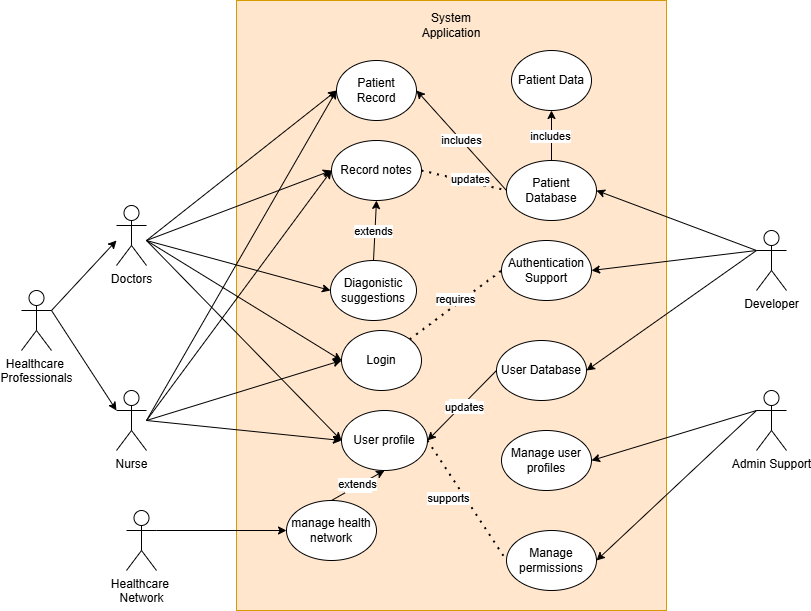

The diagram above was exported from draw.io. Its source (the exported page's mxGraphModel, read from the mxfile embedded in the PNG):
<mxGraphModel dx="993" dy="558" grid="1" gridSize="10" guides="1" tooltips="1" connect="1" arrows="1" fold="1" page="1" pageScale="1" pageWidth="1700" pageHeight="1100" math="0" shadow="0">
  <root>
    <mxCell id="0" />
    <mxCell id="1" parent="0" />
    <mxCell id="bVDLPL58KMzPVYv2a28i-1" value="Healthcare&amp;nbsp;&lt;div&gt;Network&lt;/div&gt;" style="shape=umlActor;verticalLabelPosition=bottom;verticalAlign=top;html=1;outlineConnect=0;" parent="1" vertex="1">
      <mxGeometry x="340" y="700" width="30" height="60" as="geometry" />
    </mxCell>
    <mxCell id="bVDLPL58KMzPVYv2a28i-2" value="Healthcare&amp;nbsp;&lt;div&gt;Professionals&lt;/div&gt;" style="shape=umlActor;verticalLabelPosition=bottom;verticalAlign=top;html=1;outlineConnect=0;" parent="1" vertex="1">
      <mxGeometry x="235" y="480" width="30" height="60" as="geometry" />
    </mxCell>
    <mxCell id="bVDLPL58KMzPVYv2a28i-3" value="" style="endArrow=classic;html=1;rounded=0;exitX=1;exitY=0.3333333333333333;exitDx=0;exitDy=0;exitPerimeter=0;" parent="1" source="bVDLPL58KMzPVYv2a28i-2" edge="1">
      <mxGeometry width="50" height="50" relative="1" as="geometry">
        <mxPoint x="190" y="510" as="sourcePoint" />
        <mxPoint x="330" y="430" as="targetPoint" />
      </mxGeometry>
    </mxCell>
    <mxCell id="bVDLPL58KMzPVYv2a28i-4" value="Doctors" style="shape=umlActor;verticalLabelPosition=bottom;verticalAlign=top;html=1;outlineConnect=0;" parent="1" vertex="1">
      <mxGeometry x="330" y="395" width="30" height="60" as="geometry" />
    </mxCell>
    <mxCell id="bVDLPL58KMzPVYv2a28i-5" value="Nurse" style="shape=umlActor;verticalLabelPosition=bottom;verticalAlign=top;html=1;outlineConnect=0;" parent="1" vertex="1">
      <mxGeometry x="330" y="580" width="30" height="60" as="geometry" />
    </mxCell>
    <mxCell id="bVDLPL58KMzPVYv2a28i-6" value="" style="endArrow=classic;html=1;rounded=0;exitX=1;exitY=0.3333333333333333;exitDx=0;exitDy=0;exitPerimeter=0;entryX=0;entryY=0.3333333333333333;entryDx=0;entryDy=0;entryPerimeter=0;" parent="1" source="bVDLPL58KMzPVYv2a28i-2" target="bVDLPL58KMzPVYv2a28i-5" edge="1">
      <mxGeometry width="50" height="50" relative="1" as="geometry">
        <mxPoint x="200" y="520" as="sourcePoint" />
        <mxPoint x="340" y="440" as="targetPoint" />
      </mxGeometry>
    </mxCell>
    <mxCell id="Gin5HV3s9ZPRFfMbLXg_-1" value="" style="rounded=0;whiteSpace=wrap;html=1;fillColor=#ffe6cc;strokeColor=#d79b00;" parent="1" vertex="1">
      <mxGeometry x="450" y="190" width="430" height="610" as="geometry" />
    </mxCell>
    <mxCell id="bVDLPL58KMzPVYv2a28i-9" value="manage health network" style="ellipse;whiteSpace=wrap;html=1;" parent="1" vertex="1">
      <mxGeometry x="500" y="690" width="90" height="60" as="geometry" />
    </mxCell>
    <mxCell id="bVDLPL58KMzPVYv2a28i-10" value="Patient Record" style="ellipse;whiteSpace=wrap;html=1;" parent="1" vertex="1">
      <mxGeometry x="550" y="250" width="80" height="60" as="geometry" />
    </mxCell>
    <mxCell id="bVDLPL58KMzPVYv2a28i-11" value="Login" style="ellipse;whiteSpace=wrap;html=1;" parent="1" vertex="1">
      <mxGeometry x="555" y="520" width="80" height="60" as="geometry" />
    </mxCell>
    <mxCell id="bVDLPL58KMzPVYv2a28i-12" value="Patient Data" style="ellipse;whiteSpace=wrap;html=1;" parent="1" vertex="1">
      <mxGeometry x="725" y="240" width="80" height="60" as="geometry" />
    </mxCell>
    <mxCell id="bVDLPL58KMzPVYv2a28i-13" value="Authentication Support" style="ellipse;whiteSpace=wrap;html=1;" parent="1" vertex="1">
      <mxGeometry x="715" y="430" width="90" height="60" as="geometry" />
    </mxCell>
    <mxCell id="bVDLPL58KMzPVYv2a28i-14" value="Record notes" style="ellipse;whiteSpace=wrap;html=1;" parent="1" vertex="1">
      <mxGeometry x="545" y="330" width="90" height="60" as="geometry" />
    </mxCell>
    <mxCell id="bVDLPL58KMzPVYv2a28i-15" value="User profile" style="ellipse;whiteSpace=wrap;html=1;" parent="1" vertex="1">
      <mxGeometry x="555" y="600" width="86" height="60" as="geometry" />
    </mxCell>
    <mxCell id="bVDLPL58KMzPVYv2a28i-16" value="Diagonistic suggestions" style="ellipse;whiteSpace=wrap;html=1;" parent="1" vertex="1">
      <mxGeometry x="544" y="450" width="86" height="60" as="geometry" />
    </mxCell>
    <mxCell id="bVDLPL58KMzPVYv2a28i-17" value="" style="endArrow=classic;html=1;rounded=0;entryX=0;entryY=0.5;entryDx=0;entryDy=0;exitX=1;exitY=0.3333333333333333;exitDx=0;exitDy=0;exitPerimeter=0;" parent="1" source="bVDLPL58KMzPVYv2a28i-1" target="bVDLPL58KMzPVYv2a28i-9" edge="1">
      <mxGeometry width="50" height="50" relative="1" as="geometry">
        <mxPoint x="210" y="150" as="sourcePoint" />
        <mxPoint x="260" y="100" as="targetPoint" />
      </mxGeometry>
    </mxCell>
    <mxCell id="bVDLPL58KMzPVYv2a28i-18" value="" style="endArrow=classic;html=1;rounded=0;entryX=0;entryY=0.5;entryDx=0;entryDy=0;" parent="1" target="bVDLPL58KMzPVYv2a28i-10" edge="1">
      <mxGeometry width="50" height="50" relative="1" as="geometry">
        <mxPoint x="360" y="430" as="sourcePoint" />
        <mxPoint x="410" y="380" as="targetPoint" />
      </mxGeometry>
    </mxCell>
    <mxCell id="bVDLPL58KMzPVYv2a28i-19" value="" style="endArrow=classic;html=1;rounded=0;entryX=0;entryY=0.5;entryDx=0;entryDy=0;" parent="1" target="bVDLPL58KMzPVYv2a28i-11" edge="1">
      <mxGeometry width="50" height="50" relative="1" as="geometry">
        <mxPoint x="360" y="430" as="sourcePoint" />
        <mxPoint x="550" y="200" as="targetPoint" />
      </mxGeometry>
    </mxCell>
    <mxCell id="bVDLPL58KMzPVYv2a28i-20" value="" style="endArrow=classic;html=1;rounded=0;entryX=0;entryY=0.5;entryDx=0;entryDy=0;" parent="1" target="bVDLPL58KMzPVYv2a28i-14" edge="1">
      <mxGeometry width="50" height="50" relative="1" as="geometry">
        <mxPoint x="360" y="430" as="sourcePoint" />
        <mxPoint x="560" y="210" as="targetPoint" />
      </mxGeometry>
    </mxCell>
    <mxCell id="bVDLPL58KMzPVYv2a28i-21" value="" style="endArrow=classic;html=1;rounded=0;entryX=0;entryY=0.5;entryDx=0;entryDy=0;" parent="1" target="bVDLPL58KMzPVYv2a28i-16" edge="1">
      <mxGeometry width="50" height="50" relative="1" as="geometry">
        <mxPoint x="360" y="430" as="sourcePoint" />
        <mxPoint x="570" y="220" as="targetPoint" />
      </mxGeometry>
    </mxCell>
    <mxCell id="bVDLPL58KMzPVYv2a28i-22" value="" style="endArrow=classic;html=1;rounded=0;" parent="1" edge="1">
      <mxGeometry width="50" height="50" relative="1" as="geometry">
        <mxPoint x="360" y="610" as="sourcePoint" />
        <mxPoint x="550" y="280" as="targetPoint" />
      </mxGeometry>
    </mxCell>
    <mxCell id="bVDLPL58KMzPVYv2a28i-23" value="" style="endArrow=classic;html=1;rounded=0;entryX=0;entryY=0.5;entryDx=0;entryDy=0;" parent="1" target="bVDLPL58KMzPVYv2a28i-11" edge="1">
      <mxGeometry width="50" height="50" relative="1" as="geometry">
        <mxPoint x="360" y="610" as="sourcePoint" />
        <mxPoint x="550" y="210" as="targetPoint" />
      </mxGeometry>
    </mxCell>
    <mxCell id="Gin5HV3s9ZPRFfMbLXg_-2" value="System Application" style="text;html=1;align=center;verticalAlign=middle;whiteSpace=wrap;rounded=0;" parent="1" vertex="1">
      <mxGeometry x="635" y="200" width="60" height="30" as="geometry" />
    </mxCell>
    <mxCell id="Gin5HV3s9ZPRFfMbLXg_-7" value="Admin Support" style="shape=umlActor;verticalLabelPosition=bottom;verticalAlign=top;html=1;outlineConnect=0;" parent="1" vertex="1">
      <mxGeometry x="970" y="580" width="30" height="60" as="geometry" />
    </mxCell>
    <mxCell id="Gin5HV3s9ZPRFfMbLXg_-10" value="" style="endArrow=classic;html=1;rounded=0;entryX=1;entryY=0.5;entryDx=0;entryDy=0;exitX=0;exitY=0.3333333333333333;exitDx=0;exitDy=0;exitPerimeter=0;" parent="1" source="Gin5HV3s9ZPRFfMbLXg_-14" target="bVDLPL58KMzPVYv2a28i-13" edge="1">
      <mxGeometry width="50" height="50" relative="1" as="geometry">
        <mxPoint x="370" y="440" as="sourcePoint" />
        <mxPoint x="560" y="570" as="targetPoint" />
      </mxGeometry>
    </mxCell>
    <mxCell id="Gin5HV3s9ZPRFfMbLXg_-12" value="Manage user profiles" style="ellipse;whiteSpace=wrap;html=1;" parent="1" vertex="1">
      <mxGeometry x="715" y="620" width="90" height="60" as="geometry" />
    </mxCell>
    <mxCell id="Gin5HV3s9ZPRFfMbLXg_-14" value="Developer" style="shape=umlActor;verticalLabelPosition=bottom;verticalAlign=top;html=1;outlineConnect=0;" parent="1" vertex="1">
      <mxGeometry x="970" y="420" width="30" height="60" as="geometry" />
    </mxCell>
    <mxCell id="Gin5HV3s9ZPRFfMbLXg_-17" value="" style="endArrow=classic;html=1;rounded=0;entryX=1;entryY=0.5;entryDx=0;entryDy=0;" parent="1" target="Gin5HV3s9ZPRFfMbLXg_-24" edge="1">
      <mxGeometry width="50" height="50" relative="1" as="geometry">
        <mxPoint x="970" y="440" as="sourcePoint" />
        <mxPoint x="829.9999999999993" y="477.5" as="targetPoint" />
      </mxGeometry>
    </mxCell>
    <mxCell id="Gin5HV3s9ZPRFfMbLXg_-19" value="" style="endArrow=classic;html=1;rounded=0;entryX=1;entryY=0.5;entryDx=0;entryDy=0;" parent="1" target="Gin5HV3s9ZPRFfMbLXg_-25" edge="1">
      <mxGeometry width="50" height="50" relative="1" as="geometry">
        <mxPoint x="970" y="440" as="sourcePoint" />
        <mxPoint x="809.9999999999998" y="330" as="targetPoint" />
      </mxGeometry>
    </mxCell>
    <mxCell id="Gin5HV3s9ZPRFfMbLXg_-21" value="" style="endArrow=classic;html=1;rounded=0;entryX=1;entryY=0.5;entryDx=0;entryDy=0;exitX=0;exitY=0.5;exitDx=0;exitDy=0;" parent="1" source="Gin5HV3s9ZPRFfMbLXg_-25" target="bVDLPL58KMzPVYv2a28i-10" edge="1">
      <mxGeometry relative="1" as="geometry">
        <mxPoint x="620" y="490" as="sourcePoint" />
        <mxPoint x="720" y="490" as="targetPoint" />
      </mxGeometry>
    </mxCell>
    <mxCell id="Gin5HV3s9ZPRFfMbLXg_-22" value="includes" style="edgeLabel;resizable=0;html=1;;align=center;verticalAlign=middle;" parent="Gin5HV3s9ZPRFfMbLXg_-21" connectable="0" vertex="1">
      <mxGeometry relative="1" as="geometry" />
    </mxCell>
    <mxCell id="Gin5HV3s9ZPRFfMbLXg_-24" value="User Database" style="ellipse;whiteSpace=wrap;html=1;" parent="1" vertex="1">
      <mxGeometry x="710" y="530" width="90" height="60" as="geometry" />
    </mxCell>
    <mxCell id="Gin5HV3s9ZPRFfMbLXg_-25" value="Patient Database" style="ellipse;whiteSpace=wrap;html=1;" parent="1" vertex="1">
      <mxGeometry x="720" y="350" width="90" height="60" as="geometry" />
    </mxCell>
    <mxCell id="Gin5HV3s9ZPRFfMbLXg_-26" value="" style="endArrow=classic;html=1;rounded=0;entryX=0.5;entryY=1;entryDx=0;entryDy=0;exitX=0.5;exitY=0;exitDx=0;exitDy=0;" parent="1" source="Gin5HV3s9ZPRFfMbLXg_-25" target="bVDLPL58KMzPVYv2a28i-12" edge="1">
      <mxGeometry relative="1" as="geometry">
        <mxPoint x="730" y="340" as="sourcePoint" />
        <mxPoint x="640" y="290" as="targetPoint" />
      </mxGeometry>
    </mxCell>
    <mxCell id="Gin5HV3s9ZPRFfMbLXg_-27" value="Label" style="edgeLabel;resizable=0;html=1;;align=center;verticalAlign=middle;" parent="Gin5HV3s9ZPRFfMbLXg_-26" connectable="0" vertex="1">
      <mxGeometry relative="1" as="geometry" />
    </mxCell>
    <mxCell id="Gin5HV3s9ZPRFfMbLXg_-28" value="includes" style="edgeLabel;html=1;align=center;verticalAlign=middle;resizable=0;points=[];" parent="Gin5HV3s9ZPRFfMbLXg_-26" connectable="0" vertex="1">
      <mxGeometry x="-0.0121" y="2" relative="1" as="geometry">
        <mxPoint as="offset" />
      </mxGeometry>
    </mxCell>
    <mxCell id="Gin5HV3s9ZPRFfMbLXg_-30" value="" style="endArrow=classic;html=1;rounded=0;entryX=1;entryY=0.5;entryDx=0;entryDy=0;exitX=0;exitY=0.5;exitDx=0;exitDy=0;" parent="1" source="Gin5HV3s9ZPRFfMbLXg_-24" target="bVDLPL58KMzPVYv2a28i-15" edge="1">
      <mxGeometry relative="1" as="geometry">
        <mxPoint x="629" y="269" as="sourcePoint" />
        <mxPoint x="690" y="210" as="targetPoint" />
      </mxGeometry>
    </mxCell>
    <mxCell id="Gin5HV3s9ZPRFfMbLXg_-31" value="Label" style="edgeLabel;resizable=0;html=1;;align=center;verticalAlign=middle;" parent="Gin5HV3s9ZPRFfMbLXg_-30" connectable="0" vertex="1">
      <mxGeometry relative="1" as="geometry" />
    </mxCell>
    <mxCell id="Gin5HV3s9ZPRFfMbLXg_-32" value="updates" style="edgeLabel;html=1;align=center;verticalAlign=middle;resizable=0;points=[];" parent="Gin5HV3s9ZPRFfMbLXg_-30" connectable="0" vertex="1">
      <mxGeometry x="-0.0121" y="2" relative="1" as="geometry">
        <mxPoint as="offset" />
      </mxGeometry>
    </mxCell>
    <mxCell id="Gin5HV3s9ZPRFfMbLXg_-33" value="" style="endArrow=classic;html=1;rounded=0;entryX=0;entryY=0.5;entryDx=0;entryDy=0;" parent="1" target="bVDLPL58KMzPVYv2a28i-14" edge="1">
      <mxGeometry width="50" height="50" relative="1" as="geometry">
        <mxPoint x="360" y="610" as="sourcePoint" />
        <mxPoint x="540" y="360" as="targetPoint" />
      </mxGeometry>
    </mxCell>
    <mxCell id="Gin5HV3s9ZPRFfMbLXg_-34" value="" style="endArrow=classic;html=1;rounded=0;entryX=0;entryY=0.5;entryDx=0;entryDy=0;" parent="1" target="bVDLPL58KMzPVYv2a28i-15" edge="1">
      <mxGeometry width="50" height="50" relative="1" as="geometry">
        <mxPoint x="360" y="430" as="sourcePoint" />
        <mxPoint x="549" y="465" as="targetPoint" />
      </mxGeometry>
    </mxCell>
    <mxCell id="Gin5HV3s9ZPRFfMbLXg_-35" value="" style="endArrow=classic;html=1;rounded=0;entryX=1;entryY=0.5;entryDx=0;entryDy=0;exitX=0;exitY=0.3333333333333333;exitDx=0;exitDy=0;exitPerimeter=0;" parent="1" source="Gin5HV3s9ZPRFfMbLXg_-7" target="Gin5HV3s9ZPRFfMbLXg_-12" edge="1">
      <mxGeometry width="50" height="50" relative="1" as="geometry">
        <mxPoint x="980" y="450" as="sourcePoint" />
        <mxPoint x="820" y="570" as="targetPoint" />
      </mxGeometry>
    </mxCell>
    <mxCell id="Gin5HV3s9ZPRFfMbLXg_-36" value="Manage permissions" style="ellipse;whiteSpace=wrap;html=1;" parent="1" vertex="1">
      <mxGeometry x="720" y="720" width="90" height="60" as="geometry" />
    </mxCell>
    <mxCell id="Gin5HV3s9ZPRFfMbLXg_-37" value="" style="endArrow=classic;html=1;rounded=0;entryX=1;entryY=0.5;entryDx=0;entryDy=0;exitX=0;exitY=0.3333333333333333;exitDx=0;exitDy=0;exitPerimeter=0;" parent="1" source="Gin5HV3s9ZPRFfMbLXg_-7" target="Gin5HV3s9ZPRFfMbLXg_-36" edge="1">
      <mxGeometry width="50" height="50" relative="1" as="geometry">
        <mxPoint x="980" y="610" as="sourcePoint" />
        <mxPoint x="820" y="670" as="targetPoint" />
      </mxGeometry>
    </mxCell>
    <mxCell id="Gin5HV3s9ZPRFfMbLXg_-64" value="" style="endArrow=none;dashed=1;html=1;dashPattern=1 3;strokeWidth=2;rounded=0;exitX=1;exitY=0;exitDx=0;exitDy=0;entryX=0;entryY=0.5;entryDx=0;entryDy=0;" parent="1" source="bVDLPL58KMzPVYv2a28i-11" target="bVDLPL58KMzPVYv2a28i-13" edge="1">
      <mxGeometry width="50" height="50" relative="1" as="geometry">
        <mxPoint x="820" y="670" as="sourcePoint" />
        <mxPoint x="870" y="620" as="targetPoint" />
      </mxGeometry>
    </mxCell>
    <mxCell id="Gin5HV3s9ZPRFfMbLXg_-65" value="" style="endArrow=none;dashed=1;html=1;dashPattern=1 3;strokeWidth=2;rounded=0;exitX=1;exitY=0.5;exitDx=0;exitDy=0;entryX=0;entryY=0.5;entryDx=0;entryDy=0;" parent="1" source="bVDLPL58KMzPVYv2a28i-15" target="Gin5HV3s9ZPRFfMbLXg_-36" edge="1">
      <mxGeometry width="50" height="50" relative="1" as="geometry">
        <mxPoint x="820" y="670" as="sourcePoint" />
        <mxPoint x="870" y="620" as="targetPoint" />
      </mxGeometry>
    </mxCell>
    <mxCell id="Gin5HV3s9ZPRFfMbLXg_-62" value="supports" style="edgeLabel;resizable=0;html=1;;align=center;verticalAlign=middle;" parent="1" connectable="0" vertex="1">
      <mxGeometry x="679.9952819481651" y="689.9970696891361" as="geometry">
        <mxPoint x="-19" y="-3" as="offset" />
      </mxGeometry>
    </mxCell>
    <mxCell id="Gin5HV3s9ZPRFfMbLXg_-63" value="requires" style="edgeLabel;resizable=0;html=1;;align=center;verticalAlign=middle;" parent="1" connectable="0" vertex="1">
      <mxGeometry x="659.9952819481651" y="579.9970696891361" as="geometry">
        <mxPoint x="8" y="-92" as="offset" />
      </mxGeometry>
    </mxCell>
    <mxCell id="Gin5HV3s9ZPRFfMbLXg_-72" value="" style="endArrow=classic;html=1;rounded=0;entryX=0;entryY=0.5;entryDx=0;entryDy=0;" parent="1" target="bVDLPL58KMzPVYv2a28i-15" edge="1">
      <mxGeometry width="50" height="50" relative="1" as="geometry">
        <mxPoint x="360" y="610" as="sourcePoint" />
        <mxPoint x="540" y="560" as="targetPoint" />
      </mxGeometry>
    </mxCell>
    <mxCell id="Gin5HV3s9ZPRFfMbLXg_-73" value="" style="endArrow=none;dashed=1;html=1;dashPattern=1 3;strokeWidth=2;rounded=0;exitX=1;exitY=0.5;exitDx=0;exitDy=0;entryX=0;entryY=0.5;entryDx=0;entryDy=0;" parent="1" source="bVDLPL58KMzPVYv2a28i-14" target="Gin5HV3s9ZPRFfMbLXg_-25" edge="1">
      <mxGeometry width="50" height="50" relative="1" as="geometry">
        <mxPoint x="592" y="600" as="sourcePoint" />
        <mxPoint x="730" y="760" as="targetPoint" />
      </mxGeometry>
    </mxCell>
    <mxCell id="Gin5HV3s9ZPRFfMbLXg_-75" value="updates" style="edgeLabel;html=1;align=center;verticalAlign=middle;resizable=0;points=[];" parent="Gin5HV3s9ZPRFfMbLXg_-73" connectable="0" vertex="1">
      <mxGeometry x="0.1306" y="3" relative="1" as="geometry">
        <mxPoint as="offset" />
      </mxGeometry>
    </mxCell>
    <mxCell id="Gin5HV3s9ZPRFfMbLXg_-76" value="" style="endArrow=classic;html=1;rounded=0;entryX=0.5;entryY=1;entryDx=0;entryDy=0;exitX=0.5;exitY=0;exitDx=0;exitDy=0;" parent="1" source="bVDLPL58KMzPVYv2a28i-16" target="bVDLPL58KMzPVYv2a28i-14" edge="1">
      <mxGeometry relative="1" as="geometry">
        <mxPoint x="725" y="450" as="sourcePoint" />
        <mxPoint x="635" y="570" as="targetPoint" />
      </mxGeometry>
    </mxCell>
    <mxCell id="Gin5HV3s9ZPRFfMbLXg_-77" value="Label" style="edgeLabel;resizable=0;html=1;;align=center;verticalAlign=middle;" parent="Gin5HV3s9ZPRFfMbLXg_-76" connectable="0" vertex="1">
      <mxGeometry relative="1" as="geometry" />
    </mxCell>
    <mxCell id="Gin5HV3s9ZPRFfMbLXg_-78" value="extends" style="edgeLabel;html=1;align=center;verticalAlign=middle;resizable=0;points=[];" parent="Gin5HV3s9ZPRFfMbLXg_-76" connectable="0" vertex="1">
      <mxGeometry x="-0.0121" y="2" relative="1" as="geometry">
        <mxPoint as="offset" />
      </mxGeometry>
    </mxCell>
    <mxCell id="Gin5HV3s9ZPRFfMbLXg_-82" value="" style="endArrow=classic;html=1;rounded=0;entryX=0.5;entryY=1;entryDx=0;entryDy=0;exitX=0.5;exitY=0;exitDx=0;exitDy=0;" parent="1" source="bVDLPL58KMzPVYv2a28i-9" target="bVDLPL58KMzPVYv2a28i-15" edge="1">
      <mxGeometry relative="1" as="geometry">
        <mxPoint x="597" y="460" as="sourcePoint" />
        <mxPoint x="600" y="400" as="targetPoint" />
      </mxGeometry>
    </mxCell>
    <mxCell id="Gin5HV3s9ZPRFfMbLXg_-83" value="Label" style="edgeLabel;resizable=0;html=1;;align=center;verticalAlign=middle;" parent="Gin5HV3s9ZPRFfMbLXg_-82" connectable="0" vertex="1">
      <mxGeometry relative="1" as="geometry" />
    </mxCell>
    <mxCell id="Gin5HV3s9ZPRFfMbLXg_-84" value="extends" style="edgeLabel;html=1;align=center;verticalAlign=middle;resizable=0;points=[];" parent="Gin5HV3s9ZPRFfMbLXg_-82" connectable="0" vertex="1">
      <mxGeometry x="-0.0121" y="2" relative="1" as="geometry">
        <mxPoint as="offset" />
      </mxGeometry>
    </mxCell>
  </root>
</mxGraphModel>